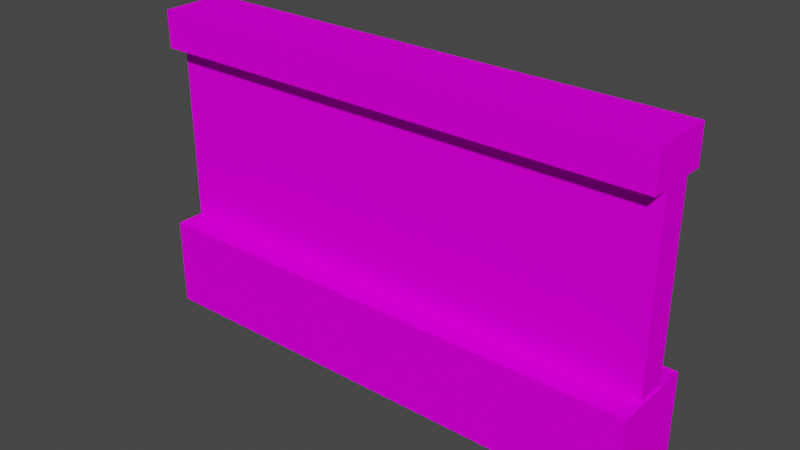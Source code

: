 # Source: DungeonWall02.blend  (saved by Blender 2.92.15; exported with 4.5.12 LTS)
import bpy
from mathutils import Matrix  # noqa: F401  (used for matrix-valued properties, if any)

bpy.ops.wm.read_factory_settings(use_empty=True)
scene = bpy.context.scene
scene.name = 'Scene'

# ---- collections
col_collection = bpy.data.collections.new('Collection'); scene.collection.children.link(col_collection)

# ---- images (referenced by path relative to the original .blend; pixels are not part of the script)
import os
ASSET_DIR = os.environ.get("B2B_ASSET_DIR", "")  # directory of the original .blend (textures are referenced by path, not embedded)
HERE = os.path.dirname(os.path.abspath(__file__))  # packed textures are extracted next to this script under _unpacked/

def load_image(name, relpath, width, height, colorspace="sRGB"):
    """Load a texture the original file referenced (path relative to the .blend, or extracted next to this script)."""
    p = next((c for c in (os.path.join(HERE, relpath), os.path.join(ASSET_DIR, relpath)) if relpath and os.path.exists(c)), "")
    if p:
        img = bpy.data.images.load(p, check_existing=True)
        img.name = name
    else:  # same state as the original file: an image datablock whose file is absent (Cycles renders it pink)
        img = bpy.data.images.new(name, width, height)
        img.source = "FILE"
        img.filepath = "//" + (relpath or name)
    img.colorspace_settings.name = colorspace
    return img
img_uv = load_image('UV', '', 1024, 1024, 'sRGB')

# ---- materials (node trees are filled in below, after node groups)
mat_wall = bpy.data.materials.new('Wall')

# ---- material node trees
mat_wall.use_nodes = True; mat_wall.node_tree.nodes.clear()
_N = mat_wall.node_tree.nodes; _L = mat_wall.node_tree.links
n0 = _N.new('ShaderNodeBsdfDiffuse'); n0.name = 'Diffuse BSDF'; n0.location = (137, 606)
n1 = _N.new('ShaderNodeOutputMaterial'); n1.name = 'Material Output'; n1.location = (448, 526)
n2 = _N.new('ShaderNodeTexImage'); n2.name = 'Image Texture'; n2.location = (-192, 626)
n2.image = img_uv
_L.new(n0.outputs[0], n1.inputs[0])
_L.new(n2.outputs[0], n0.inputs[0])
n1.is_active_output = True

# ---- world
world_world = bpy.data.worlds.new('World'); scene.world = world_world
world_world.use_nodes = True; world_world.node_tree.nodes.clear()
_N = world_world.node_tree.nodes; _L = world_world.node_tree.links
n0 = _N.new('ShaderNodeOutputWorld'); n0.name = 'World Output'; n0.location = (300, 300)
n1 = _N.new('ShaderNodeBackground'); n1.name = 'Background'; n1.location = (10, 300)
n1.inputs[0].default_value = (0.05088, 0.05088, 0.05088, 1.0)
_L.new(n1.outputs[0], n0.inputs[0])
n0.is_active_output = True
world_world.color = (0.05088, 0.05088, 0.05088)
world_world.use_sun_shadow = False
world_world.sun_shadow_jitter_overblur = 0.0

# ---- meshes
me_cube_001 = bpy.data.meshes.new('Cube.001')
me_cube_001.from_pydata([(-0.5045, -0.08206, -0.0588), (-0.5045, -0.08206, 0.117), (0.5045, -0.08206, -0.0588), (0.5045, -0.08206, 0.117), (0.5007, -0.02958, 0.476), (0.5007, -0.02958, 0.1102), (-0.4993, -0.02958, 0.476), (-0.4993, -0.02958, 0.1102), (-0.5018, -0.06383, 0.4758), (-0.5018, -0.06383, 0.5486), (0.501, -0.06383, 0.4758), (0.501, -0.06383, 0.5486), (-0.5045, 0.08206, -0.0588), (-0.5045, 0.08206, 0.117), (0.501, 0.06383, 0.5486), (0.501, 0.06383, 0.4758), (0.5045, 0.08206, -0.0588), (0.5045, 0.08206, 0.117), (-0.5018, 0.06383, 0.5486), (-0.5018, 0.06383, 0.4758), (0.5007, 0.02958, 0.476), (0.5007, 0.02958, 0.1102), (-0.4993, 0.02958, 0.476), (-0.4993, 0.02958, 0.1102)], [], [(16, 3, 2), (2, 3, 1, 0), (15, 14, 11, 10), (10, 11, 9, 8), (19, 15, 10, 8), (14, 18, 9, 11), (7, 5, 4, 6), (8, 9, 18, 19), (22, 23, 7, 6), (16, 17, 3), (16, 12, 13, 17), (3, 17, 13, 1), (15, 19, 18, 14), (23, 22, 20, 21), (20, 4, 5, 21), (12, 0, 1, 13)])
_uv = me_cube_001.uv_layers.new(name='UVMap')
_uv.uv.foreach_set('vector', [0.4467, 0.09185, 0.5171, 0.1575, 0.4467, 0.1575, 0.5171, 0.2279, 0.5171, 0.1575, 0.9207, 0.1575, 0.9207, 0.2279, 0.5407, 0.4548, 0.5072, 0.4548, 0.5072, 0.3793, 0.5407, 0.3793, 0.5072, 0.3459, 0.5072, 0.3793, 0.04606, 0.3793, 0.04606, 0.3459, 0.04606, 0.2704, 0.5072, 0.2704, 0.5072, 0.3459, 0.04606, 0.3459, 0.5072, 0.4548, 0.04606, 0.4548, 0.04606, 0.3793, 0.5072, 0.3793, 0.6992, 0.9953, 0.04711, 0.9953, 0.04711, 0.4666, 0.6992, 0.4666, 0.01258, 0.3793, 0.04606, 0.3793, 0.04606, 0.4548, 0.01258, 0.4548, 0.04711, 0.4666, 0.04711, 0.9953, 0.009402, 0.9953, 0.009403, 0.4661, 0.4467, 0.09185, 0.5171, 0.09185, 0.5171, 0.1575, 0.5171, 0.02151, 0.9207, 0.02151, 0.9207, 0.09185, 0.5171, 0.09185, 0.5171, 0.1575, 0.5171, 0.09185, 0.9207, 0.09185, 0.9207, 0.1575, 0.5072, 0.2704, 0.04606, 0.2704, 0.04606, 0.2369, 0.5072, 0.2369, 0.04711, 0.9953, 0.04711, 0.4666, 0.6992, 0.4666, 0.6992, 0.9953, 0.6992, 0.4666, 0.7386, 0.4661, 0.7386, 0.9953, 0.6992, 0.9953, 0.9911, 0.09185, 0.9911, 0.1575, 0.9207, 0.1575, 0.9207, 0.09185])
me_cube_001.materials.append(mat_wall)
me_cube_001.use_remesh_fix_poles = True
me_cube_001.use_remesh_preserve_attributes = False
me_cube_001.use_mirror_vertex_groups = False
me_cube_001.update()

# ---- objects
ob_wall = bpy.data.objects.new('Wall', me_cube_001)

# ---- transforms, parenting, visibility, modifiers, constraints
ob_wall.location = (-0.0006704, 0.0, 0.06299)
ob_wall.lineart.crease_threshold = 0.0

# ---- collection membership
col_collection.objects.link(ob_wall)

# ---- scene / render settings (as saved in the file)
scene.frame_start = 1; scene.frame_end = 250; scene.frame_set(177)
scene.render.engine = 'CYCLES'
scene.cycles.use_denoising = False
scene.cycles.samples = 128
scene.cycles.sampling_pattern = 'TABULATED_SOBOL'
scene.cycles.use_adaptive_sampling = False
scene.cycles.use_light_tree = False
scene.view_settings.view_transform = 'Filmic'
bpy.context.view_layer.update()

# ---- added for rendering (the .blend has no active camera and no usable light): camera, sun
cam_auto = bpy.data.cameras.new('AutoCamera')
cam_auto.lens = 50.0
cam_auto.sensor_width = 36.0
cam_auto.clip_end = 1000.0
ob_auto_camera = bpy.data.objects.new('AutoCamera', cam_auto)
scene.collection.objects.link(ob_auto_camera)
ob_auto_camera.location = (1.09947, -1.32017, 1.18801)
ob_auto_camera.rotation_euler = (1.09748, -7.21219e-08, 0.694738)
scene.camera = ob_auto_camera
light_auto_sun = bpy.data.lights.new('AutoSun', 'SUN')
light_auto_sun.energy = 3.0
light_auto_sun.angle = 0.0523599
ob_auto_sun = bpy.data.objects.new('AutoSun', light_auto_sun)
scene.collection.objects.link(ob_auto_sun)
ob_auto_sun.rotation_euler = (0.872665, 0.174533, 0.523599)
bpy.context.view_layer.update()
